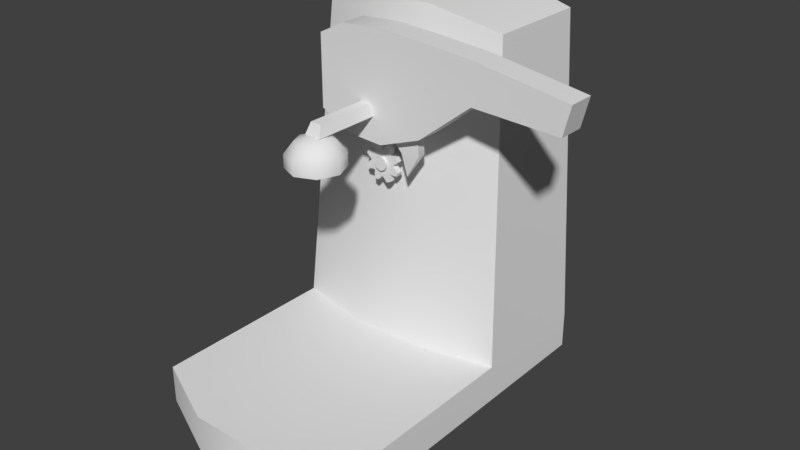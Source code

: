 # Source: can_opener.blend  (saved by Blender 2.78.0; exported with 4.5.12 LTS)
import bpy
from mathutils import Matrix  # noqa: F401  (used for matrix-valued properties, if any)

bpy.ops.wm.read_factory_settings(use_empty=True)
scene = bpy.context.scene
scene.name = 'Scene'

# ---- collections
col_collection_1 = bpy.data.collections.new('Collection 1'); scene.collection.children.link(col_collection_1)
col_collection_11 = bpy.data.collections.new('Collection 11'); scene.collection.children.link(col_collection_11)
col_collection_11.hide_render = True
col_collection_11.hide_viewport = True

# ---- node groups
ng_auto_smooth = bpy.data.node_groups.new('Auto Smooth', 'GeometryNodeTree')
_s = ng_auto_smooth.interface.new_socket(name='Geometry', in_out='OUTPUT', socket_type='NodeSocketGeometry')
_s = ng_auto_smooth.interface.new_socket(name='Geometry', in_out='INPUT', socket_type='NodeSocketGeometry')
_s = ng_auto_smooth.interface.new_socket(name='Angle', in_out='INPUT', socket_type='NodeSocketFloat')
_s.subtype = 'ANGLE'
_s.min_value = 0.0
_s.max_value = 3.142
ng_auto_smooth.is_modifier = True
_N = ng_auto_smooth.nodes; _L = ng_auto_smooth.links
n0 = _N.new('NodeGroupOutput'); n0.name = 'Group Output'; n0.location = (480, -100)
n1 = _N.new('NodeGroupInput'); n1.name = 'Group Input'; n1.location = (-420, -300)
n2 = _N.new('NodeGroupInput'); n2.name = 'Group Input.001'; n2.location = (-60, -100)
n3 = _N.new('GeometryNodeSetShadeSmooth'); n3.name = 'Set Shade Smooth'; n3.location = (120, -100)
n3.domain = 'EDGE'
n4 = _N.new('GeometryNodeSetShadeSmooth'); n4.name = 'Set Shade Smooth.001'; n4.location = (300, -100)
n5 = _N.new('GeometryNodeInputMeshEdgeAngle'); n5.name = 'Edge Angle'; n5.location = (-420, -220)
n6 = _N.new('GeometryNodeInputEdgeSmooth'); n6.name = 'Is Edge Smooth'; n6.location = (-60, -160)
n7 = _N.new('GeometryNodeInputShadeSmooth'); n7.name = 'Is Face Smooth'; n7.location = (-240, -340)
n8 = _N.new('FunctionNodeBooleanMath'); n8.name = 'Boolean Math'; n8.location = (-60, -220)
n9 = _N.new('FunctionNodeCompare'); n9.name = 'Compare'; n9.location = (-240, -180)
n9.operation = 'LESS_EQUAL'
_L.new(n5.outputs[0], n9.inputs[0])
_L.new(n4.outputs[0], n0.inputs[0])
_L.new(n1.outputs[1], n9.inputs[1])
_L.new(n9.outputs[0], n8.inputs[0])
_L.new(n7.outputs[0], n8.inputs[1])
_L.new(n2.outputs[0], n3.inputs[0])
_L.new(n6.outputs[0], n3.inputs[1])
_L.new(n3.outputs[0], n4.inputs[0])
_L.new(n8.outputs[0], n3.inputs[2])
n0.is_active_output = True

# ---- world
world_world = bpy.data.worlds.new('World'); scene.world = world_world
world_world.color = (0.05088, 0.05088, 0.05088)
world_world.use_sun_shadow = False
world_world.sun_shadow_jitter_overblur = 0.0
world_world.cycles.sampling_method = 'MANUAL'

# ---- meshes
me_can_opener = bpy.data.meshes.new('Can_opener')
me_can_opener.from_pydata([(0.0, -0.197, 0.5378), (-0.04185, -0.2143, 0.5378), (-0.05919, -0.2562, 0.5378), (-0.04185, -0.298, 0.5378), (5.174e-09, -0.3153, 0.5378), (0.04185, -0.298, 0.5378), (0.05919, -0.2562, 0.5378), (0.04185, -0.2143, 0.5378), (0.0, -0.197, 0.5651), (-0.04185, -0.2143, 0.5651), (-0.05919, -0.2562, 0.5651), (-0.04185, -0.298, 0.5651), (5.174e-09, -0.3153, 0.5651), (0.04185, -0.298, 0.5651), (0.05919, -0.2562, 0.5651), (0.04185, -0.2143, 0.5651), (0.0, -0.2168, 0.5906), (-0.02785, -0.2283, 0.5906), (-0.03939, -0.2562, 0.5906), (-0.02785, -0.284, 0.5906), (3.443e-09, -0.2955, 0.5906), (0.02785, -0.284, 0.5906), (0.03939, -0.2562, 0.5906), (0.02785, -0.2283, 0.5906), (2.205e-10, -0.2562, 0.603), (2.646e-09, -0.2562, 0.5378), (-0.01809, -0.263, 0.5986), (-0.0121, -0.2528, 0.6224), (-0.01809, -0.08646, 0.5986), (-0.0121, -0.08646, 0.6224), (0.01809, -0.263, 0.5986), (0.0121, -0.2528, 0.6224), (0.01809, -0.08646, 0.5986), (0.0121, -0.08646, 0.6224), (-2.099e-09, -0.05729, 0.5096), (-0.01939, -0.05729, 0.5016), (-0.02742, -0.05729, 0.4822), (-0.01939, -0.05729, 0.4628), (2.982e-10, -0.05729, 0.4548), (0.01939, -0.05729, 0.4628), (0.02742, -0.05729, 0.4822), (0.01939, -0.05729, 0.5016), (-2.099e-09, -0.07056, 0.5096), (-0.01939, -0.07056, 0.5016), (-0.02742, -0.07056, 0.4822), (-0.01939, -0.07056, 0.4628), (2.982e-10, -0.07056, 0.4548), (0.01939, -0.07056, 0.4628), (0.02742, -0.07056, 0.4822), (0.01939, -0.07056, 0.5016), (-2.099e-09, -0.07695, 0.4974), (-2.099e-09, -0.02011, 0.5003), (0.03597, -0.05729, 0.5022), (0.01134, -0.05729, 0.4427), (0.01994, -0.05729, 0.4463), (-0.03954, -0.05729, 0.4709), (-0.03597, -0.05729, 0.4623), (-0.01134, -0.05729, 0.5218), (-0.01994, -0.05729, 0.5182), (0.03954, -0.05729, 0.4936), (-0.01994, -0.07056, 0.5182), (-0.01134, -0.07056, 0.5218), (-0.03597, -0.07056, 0.4623), (-0.03954, -0.07056, 0.4709), (0.01994, -0.07056, 0.4463), (0.01134, -0.07056, 0.4427), (0.03597, -0.07056, 0.5022), (0.03954, -0.07056, 0.4936), (-0.03954, -0.05729, 0.4936), (-0.03597, -0.05729, 0.5022), (-0.01134, -0.05729, 0.4427), (-0.01994, -0.05729, 0.4463), (0.03954, -0.05729, 0.4709), (0.03597, -0.05729, 0.4623), (0.01134, -0.05729, 0.5218), (0.01994, -0.05729, 0.5182), (-0.03954, -0.07056, 0.4936), (-0.03597, -0.07056, 0.5022), (-0.01134, -0.07056, 0.4427), (-0.01994, -0.07056, 0.4463), (0.03954, -0.07056, 0.4709), (0.03597, -0.07056, 0.4623), (0.01134, -0.07056, 0.5218), (0.01994, -0.07056, 0.5182), (-2.099e-09, -0.07056, 0.4974), (-0.01074, -0.07056, 0.493), (-0.01519, -0.07056, 0.4822), (-0.01074, -0.07056, 0.4715), (-7.709e-10, -0.07056, 0.467), (0.01074, -0.07056, 0.4715), (0.01519, -0.07056, 0.4822), (0.01074, -0.07056, 0.493), (-0.01074, -0.07695, 0.493), (-0.01519, -0.07695, 0.4822), (-0.01074, -0.07695, 0.4715), (-7.709e-10, -0.07695, 0.467), (0.01074, -0.07695, 0.4715), (0.01519, -0.07695, 0.4822), (0.01074, -0.07695, 0.493), (-1.986e-09, -0.07695, 0.4822), (-2.099e-09, -0.05729, 0.5003), (-0.01278, -0.05729, 0.495), (-0.01808, -0.05729, 0.4822), (-0.01278, -0.05729, 0.4694), (-5.188e-10, -0.05729, 0.4642), (0.01278, -0.05729, 0.4694), (0.01808, -0.05729, 0.4822), (0.01278, -0.05729, 0.495), (-0.01278, -0.02011, 0.495), (-0.01808, -0.02011, 0.4822), (-0.01278, -0.02011, 0.4694), (-5.188e-10, -0.02011, 0.4642), (0.01278, -0.02011, 0.4694), (0.01808, -0.02011, 0.4822), (0.01278, -0.02011, 0.495), (-0.1123, -0.1159, 0.5844), (-0.1123, -0.1159, 0.737), (-0.1123, -0.05911, 0.5844), (-0.1123, -0.05911, 0.737), (0.128, -0.1159, 0.5786), (0.128, -0.1159, 0.7669), (0.128, -0.05911, 0.5786), (0.128, -0.05911, 0.7669), (0.4303, -0.1159, 0.6638), (0.4457, -0.1159, 0.7259), (0.4303, -0.05911, 0.6638), (0.4457, -0.05911, 0.7259), (0.2439, -0.1159, 0.6717), (0.2439, -0.1159, 0.7573), (0.2439, -0.05911, 0.6717), (0.2439, -0.05911, 0.7573), (0.03463, -0.05911, 0.5438), (0.03463, -0.05911, 0.7728), (0.03463, -0.1159, 0.5438), (0.03463, -0.1159, 0.7728), (-0.05446, -0.05911, 0.5497), (-0.05446, -0.1159, 0.7669), (-0.05446, -0.05911, 0.7669), (-0.05446, -0.1159, 0.5497), (0.1095, -0.09646, 0.5717), (0.1095, -0.07859, 0.5717), (0.05312, -0.09646, 0.5507), (0.05312, -0.07859, 0.5507), (0.1126, -0.09646, 0.5351), (0.1126, -0.07859, 0.5351), (0.07113, -0.09646, 0.5307), (0.07113, -0.07859, 0.5307), (0.07874, -0.08868, 0.481), (0.07874, -0.08637, 0.481), (-0.25, -0.02453, -5.644e-08), (-0.2099, 0.02295, 0.7627), (-0.25, 0.25, -5.644e-08), (-0.2099, 0.25, 0.7627), (0.25, -0.02453, -5.644e-08), (0.2099, 0.02295, 0.7627), (0.25, 0.25, -5.644e-08), (0.2099, 0.25, 0.7627), (0.08333, 0.25, -5.644e-08), (-0.08333, 0.25, -5.644e-08), (-0.06998, 0.25, 0.8026), (0.06998, 0.25, 0.8026), (0.06998, -0.01288, 0.8026), (-0.06998, -0.01288, 0.8026), (-0.25, -0.02453, 0.08263), (-0.25, 0.25, 0.08263), (0.25, 0.25, 0.08263), (0.25, -0.02453, 0.08263), (0.08333, -0.05985, 0.08263), (-0.08333, -0.05985, 0.08263), (-0.08333, 0.25, 0.08263), (0.08333, 0.25, 0.08263), (0.25, -0.4388, 0.08263), (0.25, -0.4388, -5.644e-08), (0.08333, -0.5166, -5.644e-08), (-0.25, -0.4388, -5.644e-08), (-0.08333, -0.5166, -5.644e-08), (0.08333, -0.5166, 0.08263), (-0.08333, -0.5166, 0.08263), (-0.25, -0.4388, 0.08263)], [], [(3, 11, 10, 2), (1, 9, 8, 0), (0, 8, 15, 7), (6, 14, 13, 5), (4, 12, 11, 3), (2, 10, 9, 1), (7, 15, 14, 6), (5, 13, 12, 4), (14, 22, 21, 13), (12, 20, 19, 11), (10, 18, 17, 9), (15, 23, 22, 14), (13, 21, 20, 12), (11, 19, 18, 10), (9, 17, 16, 8), (8, 16, 23, 15), (17, 24, 16), (16, 24, 23), (22, 24, 21), (20, 24, 19), (18, 24, 17), (23, 24, 22), (21, 24, 20), (19, 24, 18), (2, 25, 3), (0, 25, 1), (7, 25, 0), (5, 25, 6), (3, 25, 4), (1, 25, 2), (6, 25, 7), (4, 25, 5), (26, 27, 29, 28), (32, 33, 31, 30), (30, 31, 27, 26), (28, 32, 30, 26), (33, 29, 27, 31), (43, 77, 76, 44), (39, 73, 81, 47), (36, 68, 69, 35), (37, 56, 55, 36), (47, 64, 54, 39), (34, 57, 61, 42), (42, 61, 60, 43), (42, 82, 74, 34), (43, 44, 86, 85), (45, 46, 88, 87), (47, 48, 90, 89), (49, 42, 84, 91), (42, 43, 85, 84), (44, 45, 87, 86), (46, 47, 89, 88), (48, 49, 91, 90), (34, 41, 107, 100), (35, 34, 100, 101), (37, 36, 102, 103), (39, 38, 104, 105), (41, 40, 106, 107), (36, 35, 101, 102), (38, 37, 103, 104), (40, 39, 105, 106), (52, 66, 67, 59), (54, 64, 65, 53), (56, 62, 63, 55), (58, 60, 61, 57), (40, 59, 67, 48), (44, 63, 62, 45), (45, 62, 56, 37), (39, 54, 53, 38), (38, 53, 65, 46), (46, 65, 64, 47), (43, 60, 58, 35), (41, 52, 59, 40), (36, 55, 63, 44), (48, 67, 66, 49), (49, 66, 52, 41), (35, 58, 57, 34), (72, 80, 81, 73), (70, 78, 79, 71), (68, 76, 77, 69), (74, 82, 83, 75), (48, 80, 72, 40), (38, 70, 71, 37), (37, 71, 79, 45), (45, 79, 78, 46), (46, 78, 70, 38), (40, 72, 73, 39), (35, 69, 77, 43), (47, 81, 80, 48), (44, 76, 68, 36), (34, 74, 75, 41), (41, 75, 83, 49), (49, 83, 82, 42), (86, 87, 94, 93), (88, 89, 96, 95), (90, 91, 98, 97), (85, 86, 93, 92), (87, 88, 95, 94), (89, 90, 97, 96), (91, 84, 50, 98), (84, 85, 92, 50), (98, 99, 97), (96, 99, 95), (94, 99, 93), (92, 99, 50), (50, 99, 98), (97, 99, 96), (95, 99, 94), (93, 99, 92), (104, 103, 110, 111), (106, 105, 112, 113), (100, 107, 114, 51), (101, 100, 51, 108), (103, 102, 109, 110), (105, 104, 111, 112), (107, 106, 113, 114), (102, 101, 108, 109), (115, 116, 118, 117), (131, 132, 122, 121), (128, 127, 123, 124), (138, 136, 116, 115), (119, 133, 141, 139), (137, 118, 116, 136), (125, 126, 124, 123), (127, 129, 125, 123), (130, 128, 124, 126), (129, 130, 126, 125), (121, 122, 130, 129), (122, 120, 128, 130), (119, 121, 129, 127), (120, 119, 127, 128), (122, 132, 134, 120), (135, 131, 133, 138), (119, 120, 134, 133), (135, 137, 132, 131), (117, 118, 137, 135), (117, 135, 138, 115), (132, 137, 136, 134), (133, 134, 136, 138), (141, 142, 146, 145), (131, 121, 140, 142), (133, 131, 142, 141), (121, 119, 139, 140), (146, 144, 148), (139, 141, 145, 143), (142, 140, 144, 146), (140, 139, 143, 144), (144, 143, 147, 148), (145, 146, 148, 147), (143, 145, 147), (163, 150, 152, 164), (170, 160, 156, 165), (165, 156, 154, 166), (168, 162, 150, 163), (159, 152, 150, 162), (156, 160, 161, 154), (160, 159, 162, 161), (166, 154, 161, 167), (167, 161, 162, 168), (164, 152, 159, 169), (169, 159, 160, 170), (158, 169, 170, 157), (151, 164, 169, 158), (167, 168, 177, 176), (168, 163, 178, 177), (153, 166, 171, 172), (155, 165, 166, 153), (157, 170, 165, 155), (149, 163, 164, 151), (173, 176, 177, 175), (172, 171, 176, 173), (175, 177, 178, 174), (166, 167, 176, 171), (163, 149, 174, 178)])
me_can_opener.polygons.foreach_set('use_smooth', [True] * 174)
_uv = me_can_opener.uv_layers.new(name='UVMap')
_uv.uv.foreach_set('vector', [0.9054, 0.7138, 0.9054, 0.7138, 0.9054, 0.7138, 0.9054, 0.7138, 0.9054, 0.7138, 0.9054, 0.7138, 0.9054, 0.7138, 0.9054, 0.7138, 0.9054, 0.7138, 0.9054, 0.7138, 0.9054, 0.7138, 0.9054, 0.7138, 0.9054, 0.7138, 0.9054, 0.7138, 0.9054, 0.7138, 0.9054, 0.7138, 0.9054, 0.7138, 0.9054, 0.7138, 0.9054, 0.7138, 0.9054, 0.7138, 0.9054, 0.7138, 0.9054, 0.7138, 0.9054, 0.7138, 0.9054, 0.7138, 0.9054, 0.7138, 0.9054, 0.7138, 0.9054, 0.7138, 0.9054, 0.7138, 0.9054, 0.7138, 0.9054, 0.7138, 0.9054, 0.7138, 0.9054, 0.7138, 0.8859, 0.8876, 0.8859, 0.8876, 0.8859, 0.8876, 0.8859, 0.8876, 0.8859, 0.8876, 0.8859, 0.8876, 0.8859, 0.8876, 0.8859, 0.8876, 0.8859, 0.8876, 0.8859, 0.8876, 0.8859, 0.8876, 0.8859, 0.8876, 0.8859, 0.8876, 0.8859, 0.8876, 0.8859, 0.8876, 0.8859, 0.8876, 0.8859, 0.8876, 0.8859, 0.8876, 0.8859, 0.8876, 0.8859, 0.8876, 0.8859, 0.8876, 0.8859, 0.8876, 0.8859, 0.8876, 0.8859, 0.8876, 0.8859, 0.8876, 0.8859, 0.8876, 0.8859, 0.8876, 0.8859, 0.8876, 0.8859, 0.8876, 0.8859, 0.8876, 0.8859, 0.8876, 0.8859, 0.8876, 0.8859, 0.8876, 0.8859, 0.8876, 0.8859, 0.8876, 0.8859, 0.8876, 0.8859, 0.8876, 0.8859, 0.8876, 0.8859, 0.8876, 0.8859, 0.8876, 0.8859, 0.8876, 0.8859, 0.8876, 0.8859, 0.8876, 0.8859, 0.8876, 0.8859, 0.8876, 0.8859, 0.8876, 0.8859, 0.8876, 0.8859, 0.8876, 0.8859, 0.8876, 0.8859, 0.8876, 0.8859, 0.8876, 0.8859, 0.8876, 0.8859, 0.8876, 0.8859, 0.8876, 0.8859, 0.8876, 0.8859, 0.8876, 0.8859, 0.8876, 0.8859, 0.8876, 0.8859, 0.8876, 0.8859, 0.8876, 0.8859, 0.8876, 0.8859, 0.8876, 0.8859, 0.8876, 0.8859, 0.8876, 0.8859, 0.8876, 0.8859, 0.8876, 0.8859, 0.8876, 0.8859, 0.8876, 0.8859, 0.8876, 0.8859, 0.8876, 0.8859, 0.8876, 0.8859, 0.8876, 0.8859, 0.8876, 0.8859, 0.8876, 0.8859, 0.8876, 0.8859, 0.8876, 0.8859, 0.8876, 0.8859, 0.8876, 0.8859, 0.8876, 0.8859, 0.8876, 0.9445, 0.7196, 0.9445, 0.7196, 0.9445, 0.7196, 0.9445, 0.7196, 0.9445, 0.7196, 0.9445, 0.7196, 0.9445, 0.7196, 0.9445, 0.7196, 0.9445, 0.7196, 0.9445, 0.7196, 0.9445, 0.7196, 0.9445, 0.7196, 0.9445, 0.7196, 0.9445, 0.7196, 0.9445, 0.7196, 0.9445, 0.7196, 0.9445, 0.7196, 0.9445, 0.7196, 0.9445, 0.7196, 0.9445, 0.7196, 0.6897, 0.299, 0.6897, 0.299, 0.6897, 0.299, 0.6897, 0.299, 0.8989, 0.2891, 0.8989, 0.2891, 0.8989, 0.2891, 0.8989, 0.2891, 0.6897, 0.299, 0.6897, 0.299, 0.6897, 0.299, 0.6897, 0.299, 0.6897, 0.299, 0.6897, 0.299, 0.6897, 0.299, 0.6897, 0.299, 0.8989, 0.2891, 0.8989, 0.2891, 0.8989, 0.2891, 0.8989, 0.2891, 0.8989, 0.2891, 0.8989, 0.2891, 0.8989, 0.2891, 0.8989, 0.2891, 0.6897, 0.299, 0.6897, 0.299, 0.6897, 0.299, 0.6897, 0.299, 0.8989, 0.2891, 0.8989, 0.2891, 0.8989, 0.2891, 0.8989, 0.2891, 0.6897, 0.299, 0.6897, 0.299, 0.6897, 0.299, 0.6897, 0.299, 0.6897, 0.299, 0.6897, 0.299, 0.6897, 0.299, 0.6897, 0.299, 0.6897, 0.299, 0.6897, 0.299, 0.6897, 0.299, 0.6897, 0.299, 0.6897, 0.299, 0.6897, 0.299, 0.6897, 0.299, 0.6897, 0.299, 0.6897, 0.299, 0.6897, 0.299, 0.6897, 0.299, 0.6897, 0.299, 0.6897, 0.299, 0.6897, 0.299, 0.6897, 0.299, 0.6897, 0.299, 0.6897, 0.299, 0.6897, 0.299, 0.6897, 0.299, 0.6897, 0.299, 0.6897, 0.299, 0.6897, 0.299, 0.6897, 0.299, 0.6897, 0.299, 0.6897, 0.299, 0.6897, 0.299, 0.6897, 0.299, 0.6897, 0.299, 0.6897, 0.299, 0.6897, 0.299, 0.6897, 0.299, 0.6897, 0.299, 0.6897, 0.299, 0.6897, 0.299, 0.6897, 0.299, 0.6897, 0.299, 0.6897, 0.299, 0.6897, 0.299, 0.6897, 0.299, 0.6897, 0.299, 0.6897, 0.299, 0.6897, 0.299, 0.6897, 0.299, 0.6897, 0.299, 0.6897, 0.299, 0.6897, 0.299, 0.6897, 0.299, 0.6897, 0.299, 0.6897, 0.299, 0.6897, 0.299, 0.6897, 0.299, 0.6897, 0.299, 0.6897, 0.299, 0.6897, 0.299, 0.6897, 0.299, 0.6897, 0.299, 0.894, 0.6927, 0.894, 0.6927, 0.894, 0.6927, 0.894, 0.6927, 0.894, 0.6927, 0.894, 0.6927, 0.894, 0.6927, 0.894, 0.6927, 0.894, 0.6927, 0.894, 0.6927, 0.894, 0.6927, 0.894, 0.6927, 0.894, 0.6927, 0.894, 0.6927, 0.894, 0.6927, 0.894, 0.6927, 0.8989, 0.2891, 0.8989, 0.2891, 0.8989, 0.2891, 0.8989, 0.2891, 0.6897, 0.299, 0.6897, 0.299, 0.6897, 0.299, 0.6897, 0.299, 0.8989, 0.2891, 0.8989, 0.2891, 0.8989, 0.2891, 0.8989, 0.2891, 0.6897, 0.299, 0.6897, 0.299, 0.6897, 0.299, 0.6897, 0.299, 0.8989, 0.2891, 0.8989, 0.2891, 0.8989, 0.2891, 0.8989, 0.2891, 0.6897, 0.299, 0.6897, 0.299, 0.6897, 0.299, 0.6897, 0.299, 0.8989, 0.2891, 0.8989, 0.2891, 0.8989, 0.2891, 0.8989, 0.2891, 0.6897, 0.299, 0.6897, 0.299, 0.6897, 0.299, 0.6897, 0.299, 0.8989, 0.2891, 0.8989, 0.2891, 0.8989, 0.2891, 0.8989, 0.2891, 0.6897, 0.299, 0.6897, 0.299, 0.6897, 0.299, 0.6897, 0.299, 0.8989, 0.2891, 0.8989, 0.2891, 0.8989, 0.2891, 0.8989, 0.2891, 0.6897, 0.299, 0.6897, 0.299, 0.6897, 0.299, 0.6897, 0.299, 0.894, 0.6927, 0.894, 0.6927, 0.894, 0.6927, 0.894, 0.6927, 0.894, 0.6927, 0.894, 0.6927, 0.894, 0.6927, 0.894, 0.6927, 0.894, 0.6927, 0.894, 0.6927, 0.894, 0.6927, 0.894, 0.6927, 0.894, 0.6927, 0.894, 0.6927, 0.894, 0.6927, 0.894, 0.6927, 0.8989, 0.2891, 0.8989, 0.2891, 0.8989, 0.2891, 0.8989, 0.2891, 0.6897, 0.299, 0.6897, 0.299, 0.6897, 0.299, 0.6897, 0.299, 0.8989, 0.2891, 0.8989, 0.2891, 0.8989, 0.2891, 0.8989, 0.2891, 0.6897, 0.299, 0.6897, 0.299, 0.6897, 0.299, 0.6897, 0.299, 0.8989, 0.2891, 0.8989, 0.2891, 0.8989, 0.2891, 0.8989, 0.2891, 0.6897, 0.299, 0.6897, 0.299, 0.6897, 0.299, 0.6897, 0.299, 0.8989, 0.2891, 0.8989, 0.2891, 0.8989, 0.2891, 0.8989, 0.2891, 0.6897, 0.299, 0.6897, 0.299, 0.6897, 0.299, 0.6897, 0.299, 0.8989, 0.2891, 0.8989, 0.2891, 0.8989, 0.2891, 0.8989, 0.2891, 0.6897, 0.299, 0.6897, 0.299, 0.6897, 0.299, 0.6897, 0.299, 0.8989, 0.2891, 0.8989, 0.2891, 0.8989, 0.2891, 0.8989, 0.2891, 0.6897, 0.299, 0.6897, 0.299, 0.6897, 0.299, 0.6897, 0.299, 0.8989, 0.2891, 0.8989, 0.2891, 0.8989, 0.2891, 0.8989, 0.2891, 0.8989, 0.2891, 0.8989, 0.2891, 0.8989, 0.2891, 0.8989, 0.2891, 0.8989, 0.2891, 0.8989, 0.2891, 0.8989, 0.2891, 0.8989, 0.2891, 0.8989, 0.2891, 0.8989, 0.2891, 0.8989, 0.2891, 0.8989, 0.2891, 0.8989, 0.2891, 0.8989, 0.2891, 0.8989, 0.2891, 0.8989, 0.2891, 0.8989, 0.2891, 0.8989, 0.2891, 0.8989, 0.2891, 0.8989, 0.2891, 0.8989, 0.2891, 0.8989, 0.2891, 0.8989, 0.2891, 0.8989, 0.2891, 0.8989, 0.2891, 0.8989, 0.2891, 0.8989, 0.2891, 0.8989, 0.2891, 0.6897, 0.299, 0.6897, 0.299, 0.6897, 0.299, 0.6897, 0.299, 0.6897, 0.299, 0.6897, 0.299, 0.6897, 0.299, 0.6897, 0.299, 0.6897, 0.299, 0.6897, 0.299, 0.6897, 0.299, 0.6897, 0.299, 0.6897, 0.299, 0.6897, 0.299, 0.6897, 0.299, 0.6897, 0.299, 0.6897, 0.299, 0.6897, 0.299, 0.6897, 0.299, 0.6897, 0.299, 0.6897, 0.299, 0.6897, 0.299, 0.6897, 0.299, 0.6897, 0.299, 0.6897, 0.299, 0.6897, 0.299, 0.6897, 0.299, 0.6897, 0.299, 0.6897, 0.299, 0.6897, 0.299, 0.6897, 0.299, 0.6897, 0.299, 0.6897, 0.299, 0.6897, 0.299, 0.6897, 0.299, 0.6897, 0.299, 0.6897, 0.299, 0.6897, 0.299, 0.6897, 0.299, 0.6897, 0.299, 0.6897, 0.299, 0.6897, 0.299, 0.6897, 0.299, 0.6897, 0.299, 0.6897, 0.299, 0.6897, 0.299, 0.6897, 0.299, 0.6897, 0.299, 0.6897, 0.299, 0.6897, 0.299, 0.6897, 0.299, 0.6897, 0.299, 0.6897, 0.299, 0.6897, 0.299, 0.6897, 0.299, 0.6897, 0.299, 0.8891, 0.09473, 0.8891, 0.09473, 0.8891, 0.09473, 0.8891, 0.09473, 0.1188, 0.2768, 0.1188, 0.2768, 0.1188, 0.2768, 0.1188, 0.2768, 0.1188, 0.2768, 0.1188, 0.2768, 0.1188, 0.2768, 0.1188, 0.2768, 0.1188, 0.2768, 0.1188, 0.2768, 0.1188, 0.2768, 0.1188, 0.2768, 0.9249, 0.1063, 0.9249, 0.1063, 0.9249, 0.1063, 0.9249, 0.1063, 0.8891, 0.09473, 0.8891, 0.09473, 0.8891, 0.09473, 0.8891, 0.09473, 0.8891, 0.09473, 0.8891, 0.09473, 0.8891, 0.09473, 0.8891, 0.09473, 0.8891, 0.09473, 0.8891, 0.09473, 0.8891, 0.09473, 0.8891, 0.09473, 0.8891, 0.09473, 0.8891, 0.09473, 0.8891, 0.09473, 0.8891, 0.09473, 0.1188, 0.2768, 0.1188, 0.2768, 0.1188, 0.2768, 0.1188, 0.2768, 0.1188, 0.2768, 0.1188, 0.2768, 0.1188, 0.2768, 0.1188, 0.2768, 0.8891, 0.09473, 0.8891, 0.09473, 0.8891, 0.09473, 0.8891, 0.09473, 0.8891, 0.09473, 0.8891, 0.09473, 0.8891, 0.09473, 0.8891, 0.09473, 0.1188, 0.2768, 0.1188, 0.2768, 0.1188, 0.2768, 0.1188, 0.2768, 0.8891, 0.09473, 0.8891, 0.09473, 0.8891, 0.09473, 0.8891, 0.09473, 0.8891, 0.09473, 0.8891, 0.09473, 0.8891, 0.09473, 0.8891, 0.09473, 0.1188, 0.2768, 0.1188, 0.2768, 0.1188, 0.2768, 0.1188, 0.2768, 0.1188, 0.2768, 0.1188, 0.2768, 0.1188, 0.2768, 0.1188, 0.2768, 0.1188, 0.2768, 0.1188, 0.2768, 0.1188, 0.2768, 0.1188, 0.2768, 0.8891, 0.09473, 0.8891, 0.09473, 0.8891, 0.09473, 0.8891, 0.09473, 0.8891, 0.09473, 0.8891, 0.09473, 0.8891, 0.09473, 0.8891, 0.09473, 0.1188, 0.2768, 0.1188, 0.2768, 0.1188, 0.2768, 0.1188, 0.2768, 0.9161, 0.2793, 0.9161, 0.2793, 0.9161, 0.2793, 0.9161, 0.2793, 0.9249, 0.1063, 0.9249, 0.1063, 0.9249, 0.1063, 0.9249, 0.1063, 0.8891, 0.09473, 0.8891, 0.09473, 0.8891, 0.09473, 0.8891, 0.09473, 0.8891, 0.09473, 0.8891, 0.09473, 0.8891, 0.09473, 0.8891, 0.09473, 0.7513, 0.3064, 0.7513, 0.3064, 0.7513, 0.3064, 0.7513, 0.3064, 0.7513, 0.3064, 0.7513, 0.3064, 0.7513, 0.3064, 0.7513, 0.3064, 0.7513, 0.3064, 0.7513, 0.3064, 0.7513, 0.3064, 0.9161, 0.2793, 0.9161, 0.2793, 0.9161, 0.2793, 0.9161, 0.2793, 0.9161, 0.2793, 0.9161, 0.2793, 0.9161, 0.2793, 0.9161, 0.2793, 0.9161, 0.2793, 0.9161, 0.2793, 0.9161, 0.2793, 0.9161, 0.2793, 0.7513, 0.3064, 0.7513, 0.3064, 0.7513, 0.3064, 0.296, 0.3088, 0.296, 0.3088, 0.296, 0.3088, 0.296, 0.3088, 0.296, 0.7001, 0.296, 0.7001, 0.296, 0.7001, 0.296, 0.7001, 0.296, 0.3088, 0.296, 0.3088, 0.296, 0.3088, 0.296, 0.3088, 0.296, 0.7001, 0.296, 0.7001, 0.296, 0.7001, 0.296, 0.7001, 0.5167, 0.3134, 0.5167, 0.3134, 0.5167, 0.3134, 0.5167, 0.3134, 0.5167, 0.3134, 0.5167, 0.3134, 0.5167, 0.3134, 0.5167, 0.3134, 0.5167, 0.3134, 0.5167, 0.3134, 0.5167, 0.3134, 0.5167, 0.3134, 0.296, 0.7001, 0.296, 0.7001, 0.296, 0.7001, 0.296, 0.7001, 0.296, 0.7001, 0.296, 0.7001, 0.296, 0.7001, 0.296, 0.7001, 0.296, 0.7001, 0.296, 0.7001, 0.296, 0.7001, 0.296, 0.7001, 0.296, 0.7001, 0.296, 0.7001, 0.296, 0.7001, 0.296, 0.7001, 0.296, 0.3113, 0.296, 0.3113, 0.296, 0.3113, 0.296, 0.3113, 0.296, 0.3113, 0.296, 0.3113, 0.296, 0.3113, 0.296, 0.3113, 0.3097, 0.8602, 0.3097, 0.8602, 0.3097, 0.8602, 0.3097, 0.8602, 0.3097, 0.8602, 0.3097, 0.8602, 0.3097, 0.8602, 0.3097, 0.8602, 0.296, 0.3113, 0.296, 0.3113, 0.296, 0.3113, 0.296, 0.3113, 0.296, 0.3113, 0.296, 0.3113, 0.296, 0.3113, 0.296, 0.3113, 0.296, 0.3113, 0.296, 0.3113, 0.296, 0.3113, 0.296, 0.3113, 0.296, 0.3113, 0.296, 0.3113, 0.296, 0.3113, 0.296, 0.3113, 0.296, 0.3113, 0.296, 0.3113, 0.296, 0.3113, 0.296, 0.3113, 0.296, 0.3113, 0.296, 0.3113, 0.296, 0.3113, 0.296, 0.3113, 0.296, 0.3113, 0.296, 0.3113, 0.296, 0.3113, 0.296, 0.3113, 0.3097, 0.8602, 0.3097, 0.8602, 0.3097, 0.8602, 0.3097, 0.8602, 0.296, 0.3113, 0.296, 0.3113, 0.296, 0.3113, 0.296, 0.3113])
me_can_opener.use_remesh_preserve_volume = False
me_can_opener.use_remesh_preserve_attributes = False
me_can_opener.use_mirror_vertex_groups = False
me_can_opener.update()
me_circle_002 = bpy.data.meshes.new('Circle.002')
me_circle_002.from_pydata([], [], [])
_uv = me_circle_002.uv_layers.new(name='UVMap')
_uv.uv.foreach_set('vector', [])
me_circle_002.use_remesh_preserve_volume = False
me_circle_002.use_remesh_preserve_attributes = False
me_circle_002.use_mirror_vertex_groups = False
me_circle_002.update()
arm_armature = bpy.data.armatures.new('Armature')  # bones are not reproduced

# ---- objects
ob_can_opener = bpy.data.objects.new('Can_opener', me_can_opener)
ob_circle_001 = bpy.data.objects.new('Circle.001', me_circle_002)
ob_can_opener_skeleton = bpy.data.objects.new('Can_Opener_Skeleton', arm_armature)

# ---- transforms, parenting, visibility, modifiers, constraints
ob_can_opener.parent = ob_can_opener_skeleton
ob_can_opener.location = (0.0, 0.0, 0.0)
ob_can_opener.lineart.crease_threshold = 0.0
_vg = ob_can_opener.vertex_groups.new(name='Main')
_vg.add([26, 27, 28, 29, 30, 31, 32, 33, 149, 150, 151, 152, 153, 154, 155, 156, 157, 158, 159, 160, 161, 162, 163, 164, 165, 166, 167, 168, 169, 170, 171, 172, 173, 174, 175, 176, 177, 178], 1.0, 'REPLACE')
_vg = ob_can_opener.vertex_groups.new(name='lever')
_vg.add([115, 116, 117, 118, 119, 120, 121, 122, 123, 124, 125, 126, 127, 128, 129, 130, 131, 132, 133, 134, 135, 136, 137, 138, 139, 140, 141, 142, 143, 144, 145, 146, 147, 148], 1.0, 'REPLACE')
_vg = ob_can_opener.vertex_groups.new(name='gear')
_vg.add([34, 35, 36, 37, 38, 39, 40, 41, 42, 43, 44, 45, 46, 47, 48, 49, 50, 51, 52, 53, 54, 55, 56, 57, 58, 59, 60, 61, 62, 63, 64, 65, 66, 67, 68, 69, 70, 71, 72, 73, 74, 75, 76, 77, 78, 79, 80, 81, 82, 83, 84, 85, 86, 87, 88, 89, 90, 91, 92, 93, 94, 95, 96, 97, 98, 99, 100, 101, 102, 103, 104, 105, 106, 107, 108, 109, 110, 111, 112, 113, 114], 1.0, 'REPLACE')
_vg = ob_can_opener.vertex_groups.new(name='campana')
_vg.add([0, 1, 2, 3, 4, 5, 6, 7, 8, 9, 10, 11, 12, 13, 14, 15, 16, 17, 18, 19, 20, 21, 22, 23, 24, 25], 1.0, 'REPLACE')
_m = ob_can_opener.modifiers.new('Armature', 'ARMATURE')
_m.object = ob_can_opener_skeleton
_m = ob_can_opener.modifiers.new('Auto Smooth', 'NODES')
_m.node_group = ng_auto_smooth
_gi = [s.identifier for s in ng_auto_smooth.interface.items_tree if s.item_type == 'SOCKET' and s.in_out == 'INPUT']
_m[_gi[1]] = 1.047  # Angle
ob_circle_001.location = (0.0, 0.0, 0.0)
ob_circle_001.lineart.crease_threshold = 0.0
ob_can_opener_skeleton.location = (0.0, 0.0, 0.0)
ob_can_opener_skeleton.show_in_front = True
ob_can_opener_skeleton.lineart.crease_threshold = 0.0

# ---- collection membership
col_collection_1.objects.link(ob_can_opener)
col_collection_1.objects.link(ob_circle_001)
col_collection_11.objects.link(ob_can_opener_skeleton)

# ---- scene / render settings (as saved in the file)
scene.frame_start = 1; scene.frame_end = 60; scene.frame_set(0)
scene.render.engine = 'BLENDER_EEVEE_NEXT'
scene.render.resolution_percentage = 50
scene.render.dither_intensity = 0.0
scene.cycles.use_denoising = False
scene.cycles.samples = 128
scene.cycles.sampling_pattern = 'TABULATED_SOBOL'
scene.cycles.light_sampling_threshold = 0.0
scene.cycles.use_adaptive_sampling = False
scene.cycles.use_light_tree = False
scene.cycles.blur_glossy = 0.0
scene.cycles.sample_clamp_indirect = 0.0
scene.view_settings.view_transform = 'Standard'
bpy.context.view_layer.update()

# ---- added for rendering (the .blend has no active camera and no usable light): camera, sun
cam_auto = bpy.data.cameras.new('AutoCamera')
cam_auto.lens = 50.0
cam_auto.sensor_width = 36.0
cam_auto.clip_end = 1000.0
ob_auto_camera = bpy.data.objects.new('AutoCamera', cam_auto)
scene.collection.objects.link(ob_auto_camera)
ob_auto_camera.location = (1.30982, -1.58769, 1.37091)
ob_auto_camera.rotation_euler = (1.09748, -7.21219e-08, 0.694738)
scene.camera = ob_auto_camera
light_auto_sun = bpy.data.lights.new('AutoSun', 'SUN')
light_auto_sun.energy = 3.0
light_auto_sun.angle = 0.0523599
ob_auto_sun = bpy.data.objects.new('AutoSun', light_auto_sun)
scene.collection.objects.link(ob_auto_sun)
ob_auto_sun.rotation_euler = (0.872665, 0.174533, 0.523599)
bpy.context.view_layer.update()
